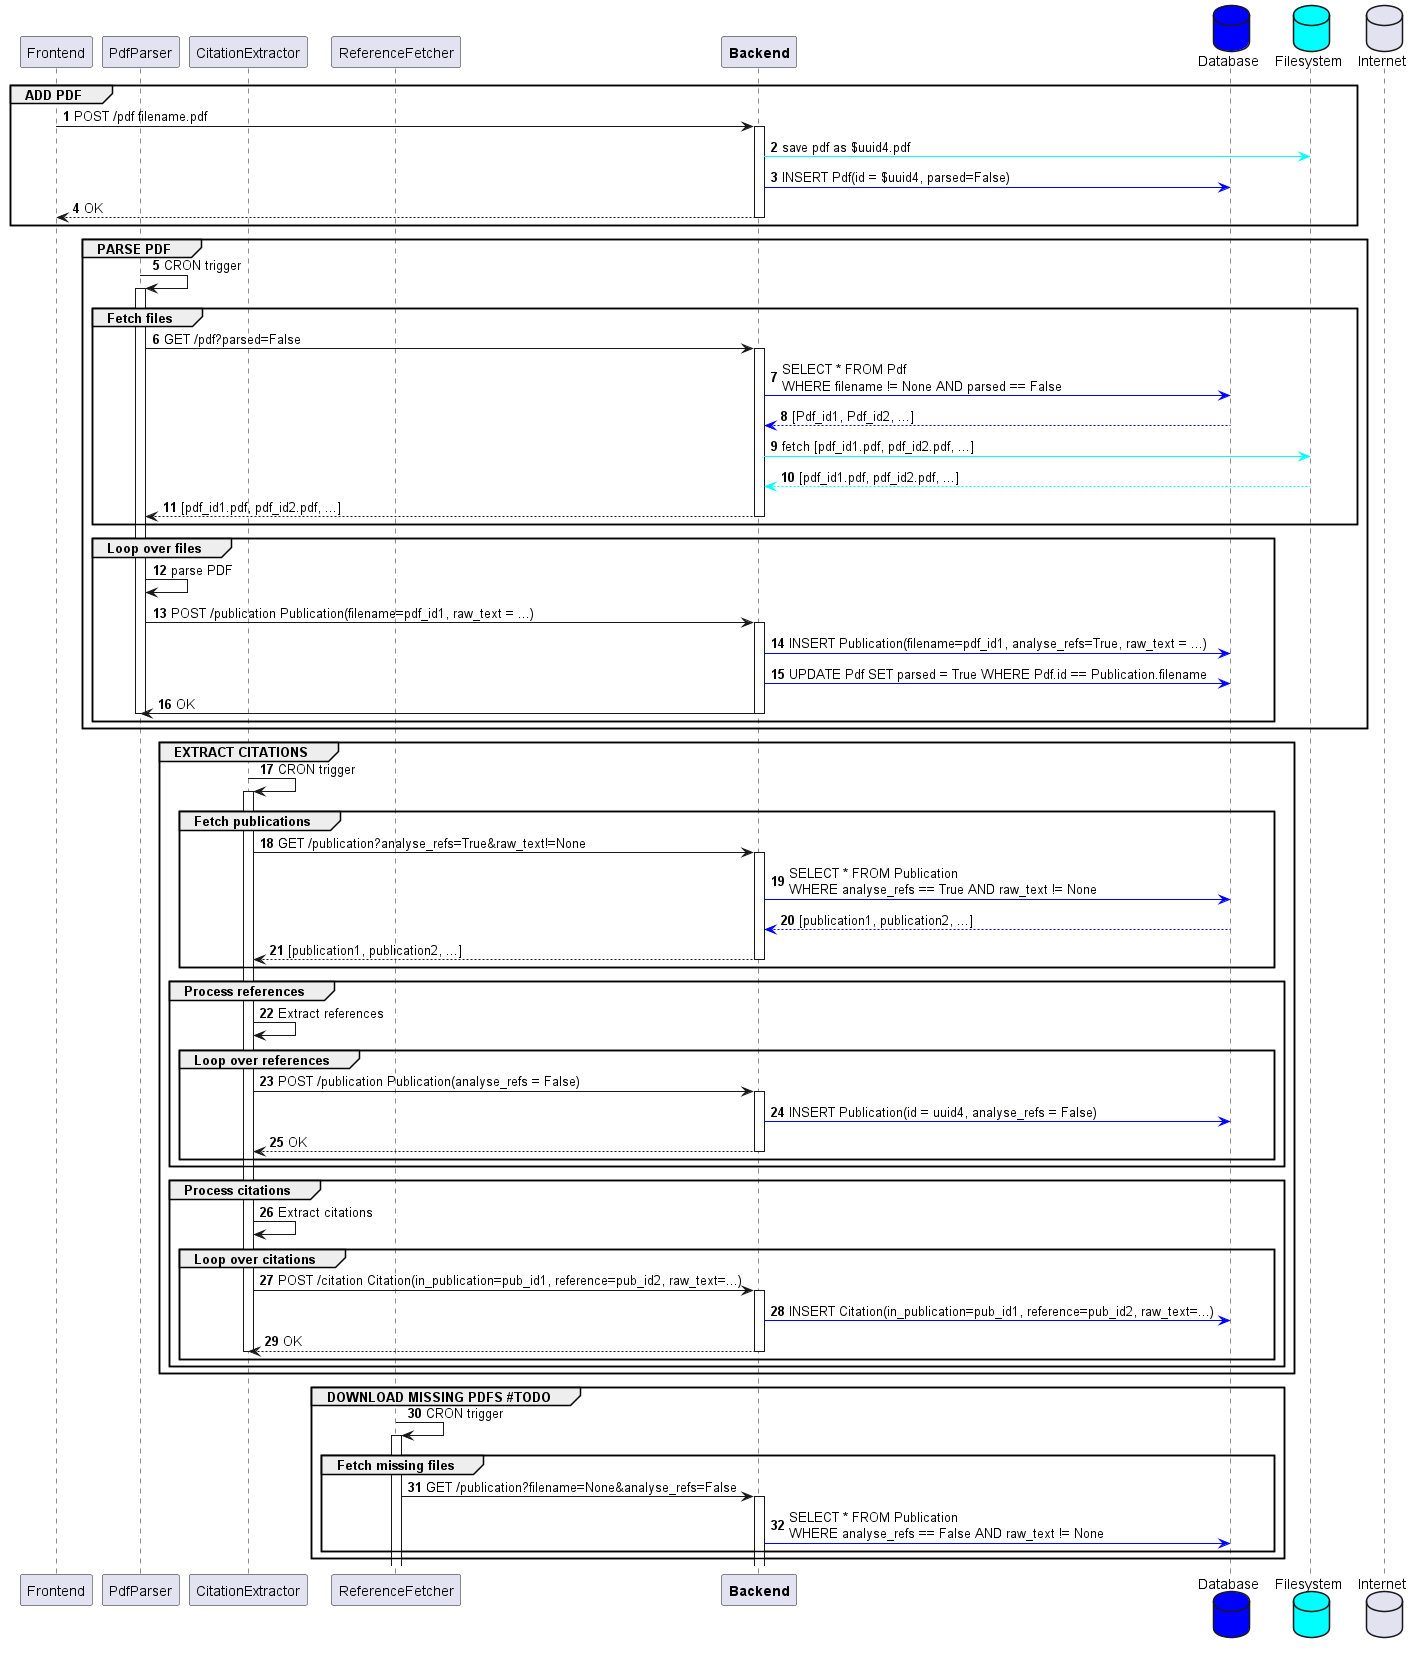

The diagram above was rendered by PlantUML. Its source (embedded in the PNG):
@startuml process flow
autonumber

participant Frontend as f
participant PdfParser as pdfp
participant CitationExtractor as ce
participant ReferenceFetcher as rf

participant "**Backend**" as b
database    Database   as db #Blue
database    Filesystem as fs #Cyan
database    Internet as internet


group ADD PDF

f -> b: POST /pdf filename.pdf
activate b
b -[#Cyan]> fs: save pdf as $uuid4.pdf
b -[#Blue]> db: INSERT Pdf(id = $uuid4, parsed=False)
b --> f: OK
deactivate b
end

group PARSE PDF
pdfp -> pdfp: CRON trigger
activate pdfp
group Fetch files
pdfp -> b: GET /pdf?parsed=False
activate b
b -[#Blue]> db: SELECT * FROM Pdf \nWHERE filename != None AND parsed == False
db --[#Blue]> b: [Pdf_id1, Pdf_id2, ...]
b -[#Cyan]> fs: fetch [pdf_id1.pdf, pdf_id2.pdf, ...]
fs --[#Cyan]> b: [pdf_id1.pdf, pdf_id2.pdf, ...]
b --> pdfp: [pdf_id1.pdf, pdf_id2.pdf, ...]
deactivate b
end

group Loop over files
pdfp -> pdfp: parse PDF
pdfp -> b: POST /publication Publication(filename=pdf_id1, raw_text = ...)
activate b
b -[#Blue]> db: INSERT Publication(filename=pdf_id1, analyse_refs=True, raw_text = ...)
b -[#Blue]> db: UPDATE Pdf SET parsed = True WHERE Pdf.id == Publication.filename
b -> pdfp: OK
deactivate b
deactivate pdfp
end
end


group EXTRACT CITATIONS
ce -> ce: CRON trigger
activate ce

group Fetch publications
ce -> b: GET /publication?analyse_refs=True&raw_text!=None
activate b
b -[#Blue]> db: SELECT * FROM Publication \nWHERE analyse_refs == True AND raw_text != None
db --[#Blue]> b: [publication1, publication2, ...]
b --> ce: [publication1, publication2, ...]
deactivate b
end

group Process references
ce -> ce: Extract references
group Loop over references
ce -> b: POST /publication Publication(analyse_refs = False)
activate b
b -[#Blue]> db: INSERT Publication(id = uuid4, analyse_refs = False)
b --> ce: OK
deactivate b
end
end

group Process citations
ce -> ce: Extract citations
group Loop over citations
ce -> b: POST /citation Citation(in_publication=pub_id1, reference=pub_id2, raw_text=...)
activate b
b -[#Blue]> db: INSERT Citation(in_publication=pub_id1, reference=pub_id2, raw_text=...)
b --> ce: OK
deactivate b
deactivate ce
end
end
end

group DOWNLOAD MISSING PDFS #TODO
rf -> rf: CRON trigger
activate rf
group Fetch missing files
rf -> b: GET /publication?filename=None&analyse_refs=False
activate b
b -[#Blue]> db: SELECT * FROM Publication \nWHERE analyse_refs == False AND raw_text != None
end
end

@enduml